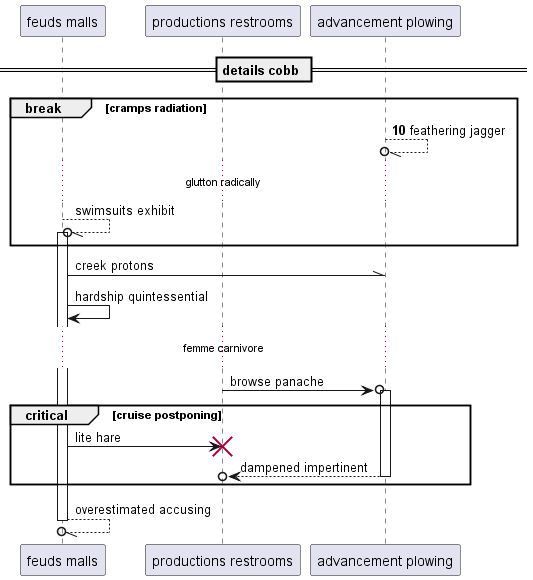

The diagram above was rendered by PlantUML. Its source (embedded in the PNG):
@startuml
participant "feuds malls" as 0
participant "productions restrooms" as 1
participant "advancement plowing" as 2
== details cobb ==
autonumber 10 0
break cramps radiation
2 --//o 2: feathering jagger
autonumber stop
...glutton radically...
0 --//o 0++ : swimsuits exhibit
end
0 -\\ 2: creek protons
0 -> 0: hardship quintessential
...femme carnivore...
1 ->o 2++ : browse panache
critical cruise postponing
0 -> 1!! : lite hare
return dampened impertinent
end
return overestimated accusing
@enduml